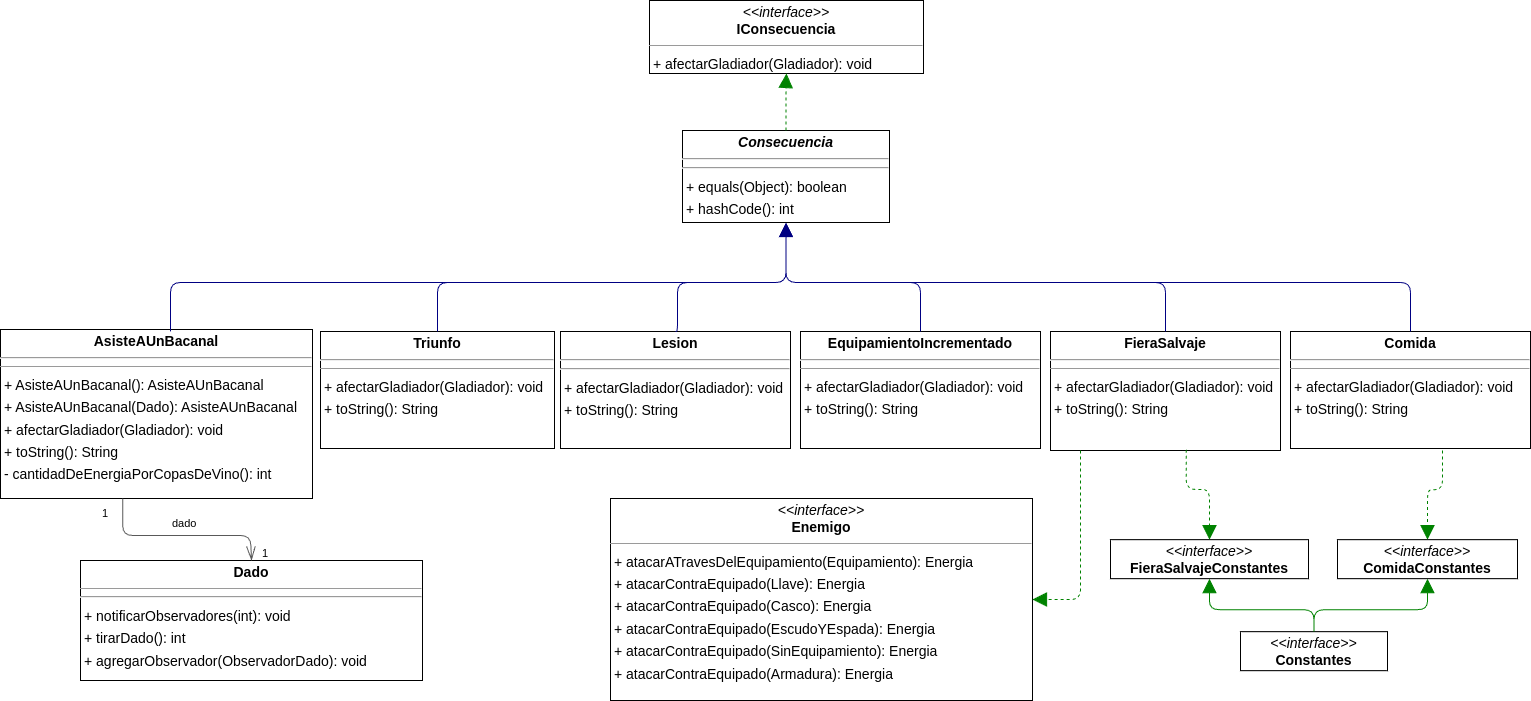

The diagram above was exported from draw.io. Its source (the exported page's mxGraphModel, read from the mxfile embedded in the PNG):
<mxGraphModel dx="1364" dy="1940" grid="1" gridSize="10" guides="1" tooltips="1" connect="1" arrows="1" fold="1" page="1" pageScale="1" pageWidth="827" pageHeight="1169" math="0" shadow="0">
  <root>
    <mxCell id="0" />
    <mxCell id="1" parent="0" />
    <mxCell id="Xg0VnQF1NzhHhlEfjCd1-1" value="&lt;p style=&quot;margin:0px;margin-top:4px;text-align:center;&quot;&gt;&lt;b&gt;AsisteAUnBacanal&lt;/b&gt;&lt;/p&gt;&lt;hr&gt;&lt;hr size=&quot;1&quot;&gt;&lt;p style=&quot;border-color: var(--border-color); margin: 0px 0px 0px 4px; line-height: 1.6;&quot;&gt;&lt;span style=&quot;background-color: initial;&quot;&gt;+ AsisteAUnBacanal(): AsisteAUnBacanal&lt;/span&gt;&lt;/p&gt;&lt;p style=&quot;margin:0 0 0 4px;line-height:1.6;&quot;&gt;+ AsisteAUnBacanal(Dado): AsisteAUnBacanal&lt;/p&gt;&lt;p style=&quot;border-color: var(--border-color); margin: 0px 0px 0px 4px; line-height: 1.6;&quot;&gt;+ afectarGladiador(Gladiador): void&lt;/p&gt;&lt;p style=&quot;margin:0 0 0 4px;line-height:1.6;&quot;&gt;&lt;span style=&quot;background-color: initial;&quot;&gt;+ toString(): String&lt;/span&gt;&lt;br style=&quot;border-color: var(--border-color);&quot;&gt;&lt;/p&gt;&lt;p style=&quot;border-color: var(--border-color); margin: 0px 0px 0px 4px; line-height: 1.6;&quot;&gt;- cantidadDeEnergiaPorCopasDeVino(): int&lt;/p&gt;" style="verticalAlign=top;align=left;overflow=fill;fontSize=14;fontFamily=Helvetica;html=1;rounded=0;shadow=0;comic=0;labelBackgroundColor=none;strokeWidth=1;" parent="1" vertex="1">
      <mxGeometry x="340" y="199" width="312" height="169" as="geometry" />
    </mxCell>
    <mxCell id="Xg0VnQF1NzhHhlEfjCd1-3" value="&lt;p style=&quot;margin:0px;margin-top:4px;text-align:center;&quot;&gt;&lt;b&gt;Comida&lt;/b&gt;&lt;/p&gt;&lt;hr&gt;&lt;hr size=&quot;1&quot;&gt;&lt;p style=&quot;margin:0 0 0 4px;line-height:1.6;&quot;&gt;+ afectarGladiador(Gladiador): void&lt;br&gt;+ toString(): String&lt;/p&gt;" style="verticalAlign=top;align=left;overflow=fill;fontSize=14;fontFamily=Helvetica;html=1;rounded=0;shadow=0;comic=0;labelBackgroundColor=none;strokeWidth=1;" parent="1" vertex="1">
      <mxGeometry x="1630" y="201" width="240" height="117" as="geometry" />
    </mxCell>
    <mxCell id="Xg0VnQF1NzhHhlEfjCd1-4" value="&lt;p style=&quot;margin:0px;margin-top:4px;text-align:center;&quot;&gt;&lt;i&gt;&amp;lt;&amp;lt;interface&amp;gt;&amp;gt;&lt;/i&gt;&lt;br/&gt;&lt;b&gt;ComidaConstantes&lt;/b&gt;&lt;/p&gt;&lt;hr size=&quot;1&quot;/&gt;" style="verticalAlign=top;align=left;overflow=fill;fontSize=14;fontFamily=Helvetica;html=1;rounded=0;shadow=0;comic=0;labelBackgroundColor=none;strokeWidth=1;" parent="1" vertex="1">
      <mxGeometry x="1677" y="409.18" width="180" height="39" as="geometry" />
    </mxCell>
    <mxCell id="Xg0VnQF1NzhHhlEfjCd1-5" value="&lt;p style=&quot;margin:0px;margin-top:4px;text-align:center;&quot;&gt;&lt;b&gt;&lt;i&gt;Consecuencia&lt;/i&gt;&lt;/b&gt;&lt;/p&gt;&lt;hr&gt;&lt;hr&gt;&lt;p style=&quot;margin:0 0 0 4px;line-height:1.6;&quot;&gt;+ equals(Object): boolean&lt;br&gt;+ hashCode(): int&lt;/p&gt;" style="verticalAlign=top;align=left;overflow=fill;fontSize=14;fontFamily=Helvetica;html=1;rounded=0;shadow=0;comic=0;labelBackgroundColor=none;strokeWidth=1;" parent="1" vertex="1">
      <mxGeometry x="1022" width="207" height="92" as="geometry" />
    </mxCell>
    <mxCell id="Xg0VnQF1NzhHhlEfjCd1-6" value="&lt;p style=&quot;margin:0px;margin-top:4px;text-align:center;&quot;&gt;&lt;i&gt;&amp;lt;&amp;lt;interface&amp;gt;&amp;gt;&lt;/i&gt;&lt;br/&gt;&lt;b&gt;Constantes&lt;/b&gt;&lt;/p&gt;&lt;hr size=&quot;1&quot;/&gt;" style="verticalAlign=top;align=left;overflow=fill;fontSize=14;fontFamily=Helvetica;html=1;rounded=0;shadow=0;comic=0;labelBackgroundColor=none;strokeWidth=1;" parent="1" vertex="1">
      <mxGeometry x="1580" y="501.18" width="147" height="39" as="geometry" />
    </mxCell>
    <mxCell id="Xg0VnQF1NzhHhlEfjCd1-7" value="&lt;p style=&quot;margin:0px;margin-top:4px;text-align:center;&quot;&gt;&lt;b&gt;Dado&lt;/b&gt;&lt;/p&gt;&lt;hr size=&quot;1&quot;&gt;&lt;p style=&quot;margin:0 0 0 4px;line-height:1.6;&quot;&gt;&lt;/p&gt;&lt;hr&gt;&lt;p style=&quot;margin:0 0 0 4px;line-height:1.6;&quot;&gt;+ notificarObservadores(int): void&lt;br&gt;+ tirarDado(): int&lt;br&gt;+ agregarObservador(ObservadorDado): void&lt;/p&gt;" style="verticalAlign=top;align=left;overflow=fill;fontSize=14;fontFamily=Helvetica;html=1;rounded=0;shadow=0;comic=0;labelBackgroundColor=none;strokeWidth=1;" parent="1" vertex="1">
      <mxGeometry x="420" y="430" width="342" height="120" as="geometry" />
    </mxCell>
    <mxCell id="Xg0VnQF1NzhHhlEfjCd1-8" value="&lt;p style=&quot;margin:0px;margin-top:4px;text-align:center;&quot;&gt;&lt;i&gt;&amp;lt;&amp;lt;interface&amp;gt;&amp;gt;&lt;/i&gt;&lt;br&gt;&lt;b&gt;Enemigo&lt;/b&gt;&lt;/p&gt;&lt;hr size=&quot;1&quot;&gt;&lt;p style=&quot;margin:0 0 0 4px;line-height:1.6;&quot;&gt;+ atacarATravesDelEquipamiento(Equipamiento): Energia&lt;br style=&quot;border-color: var(--border-color);&quot;&gt;&lt;/p&gt;&lt;p style=&quot;margin:0 0 0 4px;line-height:1.6;&quot;&gt;+ atacarContraEquipado(Llave): Energia&lt;br&gt;+ atacarContraEquipado(Casco): Energia&lt;br&gt;+ atacarContraEquipado(EscudoYEspada): Energia&lt;br&gt;+ atacarContraEquipado(SinEquipamiento): Energia&lt;br&gt;+ atacarContraEquipado(Armadura): Energia&lt;/p&gt;" style="verticalAlign=top;align=left;overflow=fill;fontSize=14;fontFamily=Helvetica;html=1;rounded=0;shadow=0;comic=0;labelBackgroundColor=none;strokeWidth=1;" parent="1" vertex="1">
      <mxGeometry x="950" y="368" width="422" height="202" as="geometry" />
    </mxCell>
    <mxCell id="Xg0VnQF1NzhHhlEfjCd1-9" value="&lt;p style=&quot;margin:0px;margin-top:4px;text-align:center;&quot;&gt;&lt;b&gt;EquipamientoIncrementado&lt;/b&gt;&lt;/p&gt;&lt;hr&gt;&lt;hr size=&quot;1&quot;&gt;&lt;p style=&quot;margin:0 0 0 4px;line-height:1.6;&quot;&gt;+ afectarGladiador(Gladiador): void&lt;br&gt;+ toString(): String&lt;/p&gt;" style="verticalAlign=top;align=left;overflow=fill;fontSize=14;fontFamily=Helvetica;html=1;rounded=0;shadow=0;comic=0;labelBackgroundColor=none;strokeWidth=1;" parent="1" vertex="1">
      <mxGeometry x="1140" y="201" width="240" height="117" as="geometry" />
    </mxCell>
    <mxCell id="Xg0VnQF1NzhHhlEfjCd1-10" value="&lt;p style=&quot;margin:0px;margin-top:4px;text-align:center;&quot;&gt;&lt;b&gt;FieraSalvaje&lt;/b&gt;&lt;/p&gt;&lt;hr&gt;&lt;hr size=&quot;1&quot;&gt;&lt;p style=&quot;margin:0 0 0 4px;line-height:1.6;&quot;&gt;+ afectarGladiador(Gladiador): void&lt;br style=&quot;border-color: var(--border-color);&quot;&gt;&lt;/p&gt;&lt;p style=&quot;margin:0 0 0 4px;line-height:1.6;&quot;&gt;+ toString(): String&lt;/p&gt;" style="verticalAlign=top;align=left;overflow=fill;fontSize=14;fontFamily=Helvetica;html=1;rounded=0;shadow=0;comic=0;labelBackgroundColor=none;strokeWidth=1;" parent="1" vertex="1">
      <mxGeometry x="1390" y="201" width="230" height="119" as="geometry" />
    </mxCell>
    <mxCell id="Xg0VnQF1NzhHhlEfjCd1-11" value="&lt;p style=&quot;margin:0px;margin-top:4px;text-align:center;&quot;&gt;&lt;i&gt;&amp;lt;&amp;lt;interface&amp;gt;&amp;gt;&lt;/i&gt;&lt;br/&gt;&lt;b&gt;FieraSalvajeConstantes&lt;/b&gt;&lt;/p&gt;&lt;hr size=&quot;1&quot;/&gt;" style="verticalAlign=top;align=left;overflow=fill;fontSize=14;fontFamily=Helvetica;html=1;rounded=0;shadow=0;comic=0;labelBackgroundColor=none;strokeWidth=1;" parent="1" vertex="1">
      <mxGeometry x="1450" y="409.18" width="198" height="39" as="geometry" />
    </mxCell>
    <mxCell id="Xg0VnQF1NzhHhlEfjCd1-12" value="&lt;p style=&quot;margin:0px;margin-top:4px;text-align:center;&quot;&gt;&lt;i&gt;&amp;lt;&amp;lt;interface&amp;gt;&amp;gt;&lt;/i&gt;&lt;br/&gt;&lt;b&gt;IConsecuencia&lt;/b&gt;&lt;/p&gt;&lt;hr size=&quot;1&quot;/&gt;&lt;p style=&quot;margin:0 0 0 4px;line-height:1.6;&quot;&gt;+ afectarGladiador(Gladiador): void&lt;/p&gt;" style="verticalAlign=top;align=left;overflow=fill;fontSize=14;fontFamily=Helvetica;html=1;rounded=0;shadow=0;comic=0;labelBackgroundColor=none;strokeWidth=1;" parent="1" vertex="1">
      <mxGeometry x="989" y="-130" width="274" height="73" as="geometry" />
    </mxCell>
    <mxCell id="Xg0VnQF1NzhHhlEfjCd1-13" value="&lt;p style=&quot;margin:0px;margin-top:4px;text-align:center;&quot;&gt;&lt;b&gt;Lesion&lt;/b&gt;&lt;/p&gt;&lt;hr&gt;&lt;hr&gt;&lt;p style=&quot;margin:0 0 0 4px;line-height:1.6;&quot;&gt;+ afectarGladiador(Gladiador): void&lt;br&gt;+ toString(): String&lt;/p&gt;" style="verticalAlign=top;align=left;overflow=fill;fontSize=14;fontFamily=Helvetica;html=1;rounded=0;shadow=0;comic=0;labelBackgroundColor=none;strokeWidth=1;" parent="1" vertex="1">
      <mxGeometry x="900" y="201" width="230" height="117" as="geometry" />
    </mxCell>
    <mxCell id="Xg0VnQF1NzhHhlEfjCd1-14" value="&lt;p style=&quot;margin:0px;margin-top:4px;text-align:center;&quot;&gt;&lt;b&gt;Triunfo&lt;/b&gt;&lt;/p&gt;&lt;hr&gt;&lt;hr size=&quot;1&quot;&gt;&lt;p style=&quot;margin:0 0 0 4px;line-height:1.6;&quot;&gt;+ afectarGladiador(Gladiador): void&lt;br&gt;+ toString(): String&lt;/p&gt;" style="verticalAlign=top;align=left;overflow=fill;fontSize=14;fontFamily=Helvetica;html=1;rounded=0;shadow=0;comic=0;labelBackgroundColor=none;strokeWidth=1;" parent="1" vertex="1">
      <mxGeometry x="660" y="201" width="234" height="117" as="geometry" />
    </mxCell>
    <mxCell id="Xg0VnQF1NzhHhlEfjCd1-15" value="" style="html=1;rounded=1;edgeStyle=orthogonalEdgeStyle;dashed=0;startArrow=none;endArrow=block;endSize=12;strokeColor=#000082;entryX=0.500;entryY=1.000;entryDx=0;entryDy=0;" parent="1" target="Xg0VnQF1NzhHhlEfjCd1-5" edge="1">
      <mxGeometry width="50" height="50" relative="1" as="geometry">
        <Array as="points">
          <mxPoint x="510" y="201" />
          <mxPoint x="510" y="152" />
          <mxPoint x="1126" y="152" />
        </Array>
        <mxPoint x="510" y="200" as="sourcePoint" />
      </mxGeometry>
    </mxCell>
    <mxCell id="Xg0VnQF1NzhHhlEfjCd1-16" value="" style="html=1;rounded=1;edgeStyle=orthogonalEdgeStyle;dashed=0;startArrow=diamondThinstartSize=12;endArrow=openThin;endSize=12;strokeColor=#595959;entryX=0.5;entryY=0;entryDx=0;entryDy=0;exitX=0.35;exitY=1.032;exitDx=0;exitDy=0;exitPerimeter=0;" parent="1" target="Xg0VnQF1NzhHhlEfjCd1-7" edge="1">
      <mxGeometry width="50" height="50" relative="1" as="geometry">
        <Array as="points">
          <mxPoint x="462" y="405" />
          <mxPoint x="590" y="405" />
          <mxPoint x="590" y="430" />
        </Array>
        <mxPoint x="462.1999999999998" y="367.9979999999999" as="sourcePoint" />
        <mxPoint x="591" y="424.59" as="targetPoint" />
      </mxGeometry>
    </mxCell>
    <mxCell id="Xg0VnQF1NzhHhlEfjCd1-17" value="1" style="edgeLabel;resizable=0;html=1;align=left;verticalAlign=top;strokeColor=default;" parent="Xg0VnQF1NzhHhlEfjCd1-16" connectable="0" vertex="1">
      <mxGeometry x="440" y="370" as="geometry" />
    </mxCell>
    <mxCell id="Xg0VnQF1NzhHhlEfjCd1-18" value="1" style="edgeLabel;resizable=0;html=1;align=left;verticalAlign=top;strokeColor=default;" parent="Xg0VnQF1NzhHhlEfjCd1-16" connectable="0" vertex="1">
      <mxGeometry x="600" y="410" as="geometry" />
    </mxCell>
    <mxCell id="Xg0VnQF1NzhHhlEfjCd1-19" value="dado" style="edgeLabel;resizable=0;html=1;align=left;verticalAlign=top;strokeColor=default;" parent="Xg0VnQF1NzhHhlEfjCd1-16" connectable="0" vertex="1">
      <mxGeometry x="510" y="380" as="geometry" />
    </mxCell>
    <mxCell id="Xg0VnQF1NzhHhlEfjCd1-24" value="" style="html=1;rounded=1;edgeStyle=orthogonalEdgeStyle;dashed=1;startArrow=none;endArrow=block;endSize=12;strokeColor=#008200;entryX=0.5;entryY=0;entryDx=0;entryDy=0;" parent="1" target="Xg0VnQF1NzhHhlEfjCd1-4" edge="1">
      <mxGeometry width="50" height="50" relative="1" as="geometry">
        <Array as="points">
          <mxPoint x="1782" y="359.18" />
          <mxPoint x="1767" y="359.18" />
        </Array>
        <mxPoint x="1782" y="320" as="sourcePoint" />
        <mxPoint x="1767" y="379.18" as="targetPoint" />
      </mxGeometry>
    </mxCell>
    <mxCell id="Xg0VnQF1NzhHhlEfjCd1-25" value="" style="html=1;rounded=1;edgeStyle=orthogonalEdgeStyle;dashed=0;startArrow=none;endArrow=block;endSize=12;strokeColor=#000082;entryX=0.500;entryY=1.000;entryDx=0;entryDy=0;exitX=0.5;exitY=0;exitDx=0;exitDy=0;" parent="1" source="Xg0VnQF1NzhHhlEfjCd1-3" target="Xg0VnQF1NzhHhlEfjCd1-5" edge="1">
      <mxGeometry width="50" height="50" relative="1" as="geometry">
        <Array as="points">
          <mxPoint x="1750" y="152" />
          <mxPoint x="1126" y="152" />
        </Array>
        <mxPoint x="1820" y="200" as="sourcePoint" />
      </mxGeometry>
    </mxCell>
    <mxCell id="Xg0VnQF1NzhHhlEfjCd1-26" value="" style="html=1;rounded=1;edgeStyle=orthogonalEdgeStyle;dashed=1;startArrow=none;endArrow=block;endSize=12;strokeColor=#008200;exitX=0.500;exitY=0.000;exitDx=0;exitDy=0;entryX=0.500;entryY=1.010;entryDx=0;entryDy=0;" parent="1" source="Xg0VnQF1NzhHhlEfjCd1-5" target="Xg0VnQF1NzhHhlEfjCd1-12" edge="1">
      <mxGeometry width="50" height="50" relative="1" as="geometry">
        <Array as="points">
          <mxPoint x="1126" y="-48" />
          <mxPoint x="1126" y="-48" />
        </Array>
      </mxGeometry>
    </mxCell>
    <mxCell id="Xg0VnQF1NzhHhlEfjCd1-27" value="" style="html=1;rounded=1;edgeStyle=orthogonalEdgeStyle;dashed=0;startArrow=none;endArrow=block;endSize=12;strokeColor=#008200;entryX=0.5;entryY=1;entryDx=0;entryDy=0;exitX=0.5;exitY=0;exitDx=0;exitDy=0;" parent="1" source="Xg0VnQF1NzhHhlEfjCd1-6" target="Xg0VnQF1NzhHhlEfjCd1-4" edge="1">
      <mxGeometry width="50" height="50" relative="1" as="geometry">
        <Array as="points">
          <mxPoint x="1654" y="479.18" />
          <mxPoint x="1767" y="479.18" />
        </Array>
        <mxPoint x="1673" y="549.18" as="sourcePoint" />
      </mxGeometry>
    </mxCell>
    <mxCell id="Xg0VnQF1NzhHhlEfjCd1-28" value="" style="html=1;rounded=1;edgeStyle=orthogonalEdgeStyle;dashed=0;startArrow=none;endArrow=block;endSize=12;strokeColor=#008200;entryX=0.5;entryY=1;entryDx=0;entryDy=0;" parent="1" source="Xg0VnQF1NzhHhlEfjCd1-6" target="Xg0VnQF1NzhHhlEfjCd1-11" edge="1">
      <mxGeometry width="50" height="50" relative="1" as="geometry">
        <Array as="points">
          <mxPoint x="1654" y="479.18" />
          <mxPoint x="1549" y="479.18" />
        </Array>
        <mxPoint x="1544" y="449.18" as="targetPoint" />
        <mxPoint x="1673" y="549.18" as="sourcePoint" />
      </mxGeometry>
    </mxCell>
    <mxCell id="Xg0VnQF1NzhHhlEfjCd1-29" value="" style="html=1;rounded=1;edgeStyle=orthogonalEdgeStyle;dashed=0;startArrow=none;endArrow=block;endSize=12;strokeColor=#000082;exitX=0.500;exitY=0.000;exitDx=0;exitDy=0;entryX=0.500;entryY=1.000;entryDx=0;entryDy=0;" parent="1" source="Xg0VnQF1NzhHhlEfjCd1-9" target="Xg0VnQF1NzhHhlEfjCd1-5" edge="1">
      <mxGeometry width="50" height="50" relative="1" as="geometry">
        <Array as="points">
          <mxPoint x="1260" y="152" />
          <mxPoint x="1126" y="152" />
        </Array>
      </mxGeometry>
    </mxCell>
    <mxCell id="Xg0VnQF1NzhHhlEfjCd1-30" value="" style="html=1;rounded=1;edgeStyle=orthogonalEdgeStyle;dashed=0;startArrow=none;endArrow=block;endSize=12;strokeColor=#000082;entryX=0.500;entryY=1.000;entryDx=0;entryDy=0;exitX=0.5;exitY=0;exitDx=0;exitDy=0;" parent="1" source="Xg0VnQF1NzhHhlEfjCd1-10" target="Xg0VnQF1NzhHhlEfjCd1-5" edge="1">
      <mxGeometry width="50" height="50" relative="1" as="geometry">
        <Array as="points">
          <mxPoint x="1505" y="152" />
          <mxPoint x="1126" y="152" />
        </Array>
        <mxPoint x="1500" y="201" as="sourcePoint" />
      </mxGeometry>
    </mxCell>
    <mxCell id="Xg0VnQF1NzhHhlEfjCd1-31" value="" style="html=1;rounded=1;edgeStyle=orthogonalEdgeStyle;dashed=1;startArrow=none;endArrow=block;endSize=12;strokeColor=#008200;entryX=1;entryY=0.5;entryDx=0;entryDy=0;" parent="1" target="Xg0VnQF1NzhHhlEfjCd1-8" edge="1">
      <mxGeometry width="50" height="50" relative="1" as="geometry">
        <Array as="points">
          <mxPoint x="1420" y="320" />
          <mxPoint x="1420" y="469" />
        </Array>
        <mxPoint x="1420" y="320" as="sourcePoint" />
        <mxPoint x="1460" y="-80" as="targetPoint" />
      </mxGeometry>
    </mxCell>
    <mxCell id="Xg0VnQF1NzhHhlEfjCd1-32" value="" style="html=1;rounded=1;edgeStyle=orthogonalEdgeStyle;dashed=1;startArrow=none;endArrow=block;endSize=12;strokeColor=#008200;entryX=0.5;entryY=0;entryDx=0;entryDy=0;exitX=0.59;exitY=0.994;exitDx=0;exitDy=0;exitPerimeter=0;" parent="1" source="Xg0VnQF1NzhHhlEfjCd1-10" target="Xg0VnQF1NzhHhlEfjCd1-11" edge="1">
      <mxGeometry width="50" height="50" relative="1" as="geometry">
        <Array as="points">
          <mxPoint x="1526" y="359" />
          <mxPoint x="1549" y="359" />
        </Array>
        <mxPoint x="1482.83" y="320.0130000000001" as="sourcePoint" />
        <mxPoint x="1540" y="369.18" as="targetPoint" />
      </mxGeometry>
    </mxCell>
    <mxCell id="Xg0VnQF1NzhHhlEfjCd1-33" value="" style="html=1;rounded=1;edgeStyle=orthogonalEdgeStyle;dashed=0;startArrow=none;endArrow=block;endSize=12;strokeColor=#000082;exitX=0.500;exitY=0.000;exitDx=0;exitDy=0;entryX=0.500;entryY=1.000;entryDx=0;entryDy=0;" parent="1" source="Xg0VnQF1NzhHhlEfjCd1-13" target="Xg0VnQF1NzhHhlEfjCd1-5" edge="1">
      <mxGeometry width="50" height="50" relative="1" as="geometry">
        <Array as="points">
          <mxPoint x="1017" y="152" />
          <mxPoint x="1125" y="152" />
        </Array>
      </mxGeometry>
    </mxCell>
    <mxCell id="Xg0VnQF1NzhHhlEfjCd1-34" value="" style="html=1;rounded=1;edgeStyle=orthogonalEdgeStyle;dashed=0;startArrow=none;endArrow=block;endSize=12;strokeColor=#000082;exitX=0.500;exitY=0.000;exitDx=0;exitDy=0;entryX=0.500;entryY=1.000;entryDx=0;entryDy=0;" parent="1" source="Xg0VnQF1NzhHhlEfjCd1-14" target="Xg0VnQF1NzhHhlEfjCd1-5" edge="1">
      <mxGeometry width="50" height="50" relative="1" as="geometry">
        <Array as="points">
          <mxPoint x="777" y="152" />
          <mxPoint x="1126" y="152" />
        </Array>
      </mxGeometry>
    </mxCell>
  </root>
</mxGraphModel>